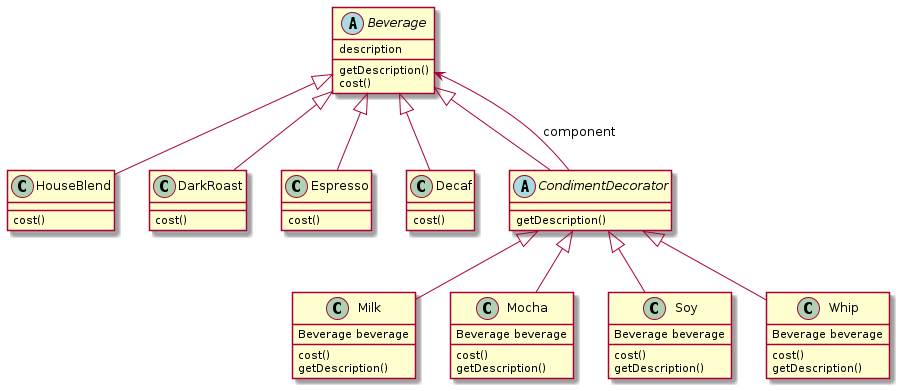

The diagram above was rendered by PlantUML. Its source (embedded in the PNG):
@startuml
abstract class Beverage {
    description
    getDescription()
    cost()
}

class HouseBlend extends Beverage {
    cost()
}
class DarkRoast extends Beverage {
    cost()
}
class Espresso extends Beverage {
    cost()
}
class Decaf extends Beverage {
    cost()
}

abstract CondimentDecorator extends Beverage {
    getDescription()
}

class Milk extends CondimentDecorator {
    Beverage beverage 
    cost()
    getDescription()
}

class Mocha extends CondimentDecorator {
    Beverage beverage 
    cost()
    getDescription()
}

class Soy extends CondimentDecorator {
    Beverage beverage 
    cost()
    getDescription()
}

class Whip extends CondimentDecorator {
    Beverage beverage 
    cost()
    getDescription()
}

CondimentDecorator --> Beverage : component

@enduml